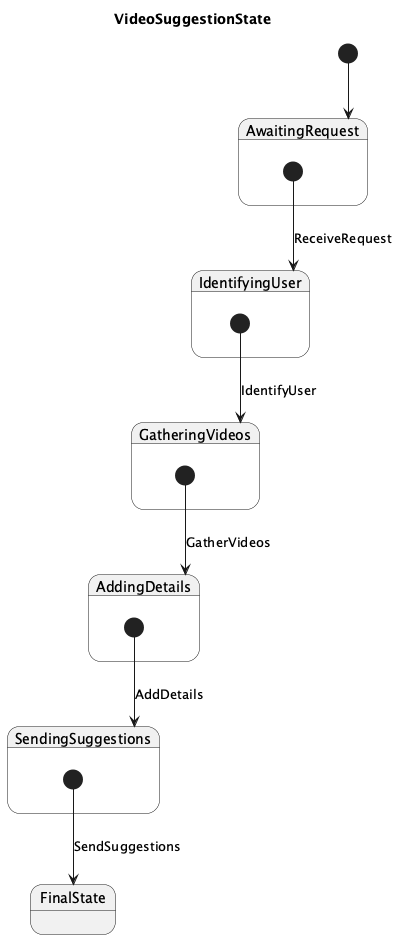

The diagram above was rendered by PlantUML. Its source (embedded in the PNG):
@startuml
title VideoSuggestionState
[*] --> AwaitingRequest
state AwaitingRequest {
  [*] --> IdentifyingUser : ReceiveRequest
}
state IdentifyingUser {
  [*] --> GatheringVideos : IdentifyUser
}
state GatheringVideos {
  [*] --> AddingDetails : GatherVideos
}
state AddingDetails {
  [*] --> SendingSuggestions : AddDetails
}
state SendingSuggestions {
  [*] --> FinalState : SendSuggestions
}
state FinalState
@enduml